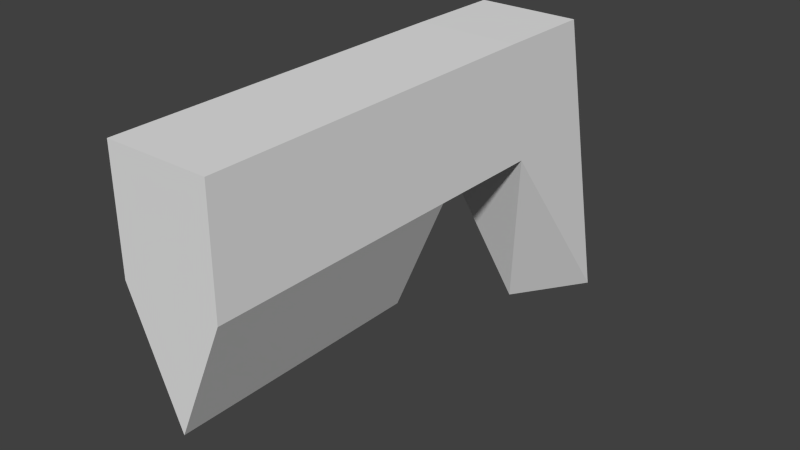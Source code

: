 # Source: pistol.blend  (saved by Blender 2.63.0; exported with 4.5.12 LTS)
import bpy
from mathutils import Matrix  # noqa: F401  (used for matrix-valued properties, if any)

bpy.ops.wm.read_factory_settings(use_empty=True)
scene = bpy.context.scene
scene.name = 'Scene'

# ---- collections
col_collection_1 = bpy.data.collections.new('Collection 1'); scene.collection.children.link(col_collection_1)

# ---- materials (node trees are filled in below, after node groups)
mat_material = bpy.data.materials.new('Material')
mat_material.alpha_threshold = 0.0
mat_material.use_transparent_shadow = False
mat_material.roughness = 0.5
mat_material.line_color = (0.0, 0.0, 0.0, 1.0)

# ---- material node trees

# ---- world
world_world = bpy.data.worlds.new('World'); scene.world = world_world
world_world.color = (0.05088, 0.05088, 0.05088)
world_world.use_sun_shadow = False
world_world.sun_shadow_jitter_overblur = 0.0
world_world.cycles.sampling_method = 'MANUAL'
world_world.cycles.sample_map_resolution = 256

# ---- meshes
me_cube = bpy.data.meshes.new('Cube')
me_cube.from_pydata([(-0.3284, -1.326, -1.0), (0.0, -0.838, -1.0), (0.3284, -1.326, -1.0), (-0.3284, -0.8774, 1.0), (-0.3284, -0.3924, 0.2503), (0.3284, -0.3924, 0.2503), (0.3284, -0.8774, 1.0), (0.3284, 0.3635, 0.2503), (-0.3284, 0.3635, 0.2503), (0.3284, -0.2505, 1.001), (-0.3284, -0.2505, 1.001), (0.3284, 2.004, 0.2503), (-0.3284, 2.004, 0.2503), (0.3284, 2.004, 0.987), (-0.3284, 2.004, 0.987), (0.0, 0.3635, -0.5121), (0.0, 2.004, -0.5121)], [], [(1, 4, 5), (6, 2, 5), (2, 6, 3), (2, 0, 1), (3, 6, 9), (2, 1, 5), (14, 12, 10), (6, 5, 9), (13, 9, 11), (11, 9, 7), (0, 3, 4), (1, 0, 4), (3, 10, 4), (12, 13, 11), (0, 2, 3), (10, 3, 9), (10, 12, 8), (8, 4, 10), (7, 9, 5), (16, 15, 8), (4, 7, 5), (13, 10, 9), (14, 13, 12), (7, 16, 11), (8, 7, 4), (14, 10, 13), (15, 16, 7), (8, 15, 7), (12, 16, 8), (16, 12, 11)])
_uv = me_cube.uv_layers.new(name='UVMap')
_uv.uv.foreach_set('vector', [0.8375, 0.41, 0.8853, 0.6032, 0.7897, 0.6032, 0.3954, 0.3677, 0.6783, 0.3083, 0.5002, 0.4375, 0.399, 0.07834, 0.3954, 0.3677, 0.3027, 0.3665, 0.399, 0.07834, 0.3063, 0.07717, 0.3535, 0.008884, 0.3027, 0.3665, 0.3954, 0.3677, 0.3941, 0.4559, 0.6783, 0.3083, 0.6872, 0.3907, 0.5002, 0.4375, 0.2976, 0.7727, 0.1935, 0.772, 0.3017, 0.4549, 0.3954, 0.3677, 0.5002, 0.4375, 0.3941, 0.4559, 0.3903, 0.7738, 0.3941, 0.4559, 0.4943, 0.7757, 0.4943, 0.7757, 0.3941, 0.4559, 0.4985, 0.5442, 0.02113, 0.3001, 0.3027, 0.3665, 0.1961, 0.4338, 0.01012, 0.3823, 0.02113, 0.3001, 0.1961, 0.4338, 0.3027, 0.3665, 0.3017, 0.4549, 0.1961, 0.4338, 0.2963, 0.8767, 0.3903, 0.7738, 0.389, 0.8778, 0.3063, 0.07717, 0.399, 0.07834, 0.3027, 0.3665, 0.3017, 0.4549, 0.3027, 0.3665, 0.3941, 0.4559, 0.3017, 0.4549, 0.1935, 0.772, 0.1952, 0.5405, 0.1952, 0.5405, 0.1961, 0.4338, 0.3017, 0.4549, 0.4985, 0.5442, 0.3941, 0.4559, 0.5002, 0.4375, 0.07643, 0.7711, 0.07807, 0.5396, 0.1952, 0.5405, 0.8853, 0.6032, 0.7897, 0.7133, 0.7897, 0.6032, 0.3903, 0.7738, 0.3017, 0.4549, 0.3941, 0.4559, 0.2976, 0.7727, 0.3903, 0.7738, 0.2963, 0.8767, 0.4985, 0.5442, 0.6115, 0.7778, 0.4943, 0.7757, 0.8853, 0.7133, 0.7897, 0.7133, 0.8853, 0.6032, 0.2976, 0.7727, 0.3017, 0.4549, 0.3903, 0.7738, 0.6156, 0.5462, 0.6115, 0.7778, 0.4985, 0.5442, 0.8853, 0.7133, 0.8375, 0.8243, 0.7897, 0.7133, 0.1935, 0.772, 0.07643, 0.7711, 0.1952, 0.5405, 0.3413, 0.9849, 0.2963, 0.8767, 0.389, 0.8778])
me_cube.materials.append(mat_material)
me_cube.use_remesh_preserve_volume = False
me_cube.use_remesh_preserve_attributes = False
me_cube.use_mirror_vertex_groups = False
me_cube.update()

# ---- objects
ob_cube = bpy.data.objects.new('Cube', me_cube)

# ---- transforms, parenting, visibility, modifiers, constraints
ob_cube.location = (0.006485, 0.1378, 0.2941)
ob_cube.rotation_euler = (3.142, -3.142, 0.0)
ob_cube.scale = (0.2615, 0.2615, 0.2615)
ob_cube.lineart.crease_threshold = 0.0
_m = ob_cube.modifiers.new('Armature', 'ARMATURE')
_m.use_bone_envelopes = True
_m = ob_cube.modifiers.new('Armature.001', 'ARMATURE')
_m.use_bone_envelopes = True
_m = ob_cube.modifiers.new('Armature.002', 'ARMATURE')
_m.use_bone_envelopes = True

# ---- collection membership
col_collection_1.objects.link(ob_cube)

# ---- scene / render settings (as saved in the file)
scene.frame_start = 1; scene.frame_end = 250; scene.frame_set(0)
scene.render.engine = 'BLENDER_EEVEE_NEXT'
scene.render.image_settings.color_mode = 'RGB'
scene.render.image_settings.compression = 90
scene.render.resolution_percentage = 50
scene.render.dither_intensity = 0.0
scene.render.bake_margin = 2
scene.render.bake_bias = 0.0
scene.cycles.use_denoising = False
scene.cycles.samples = 10
scene.cycles.sampling_pattern = 'TABULATED_SOBOL'
scene.cycles.light_sampling_threshold = 0.0
scene.cycles.use_adaptive_sampling = False
scene.cycles.use_light_tree = False
scene.cycles.blur_glossy = 0.0
scene.cycles.volume_bounces = 1
scene.cycles.pixel_filter_type = 'GAUSSIAN'
scene.cycles.sample_clamp_indirect = 0.0
scene.view_settings.view_transform = 'Standard'
scene.unit_settings.scale_length = 0.01
bpy.context.view_layer.update()

# ---- added for rendering (the .blend has no active camera and no usable light): camera, sun
cam_auto = bpy.data.cameras.new('AutoCamera')
cam_auto.lens = 50.0
cam_auto.sensor_width = 36.0
cam_auto.clip_end = 1000.0
ob_auto_camera = bpy.data.objects.new('AutoCamera', cam_auto)
scene.collection.objects.link(ob_auto_camera)
ob_auto_camera.location = (0.959738, -1.09482, 1.05691)
ob_auto_camera.rotation_euler = (1.09748, -7.21219e-08, 0.694738)
scene.camera = ob_auto_camera
light_auto_sun = bpy.data.lights.new('AutoSun', 'SUN')
light_auto_sun.energy = 3.0
light_auto_sun.angle = 0.0523599
ob_auto_sun = bpy.data.objects.new('AutoSun', light_auto_sun)
scene.collection.objects.link(ob_auto_sun)
ob_auto_sun.rotation_euler = (0.872665, 0.174533, 0.523599)
bpy.context.view_layer.update()
